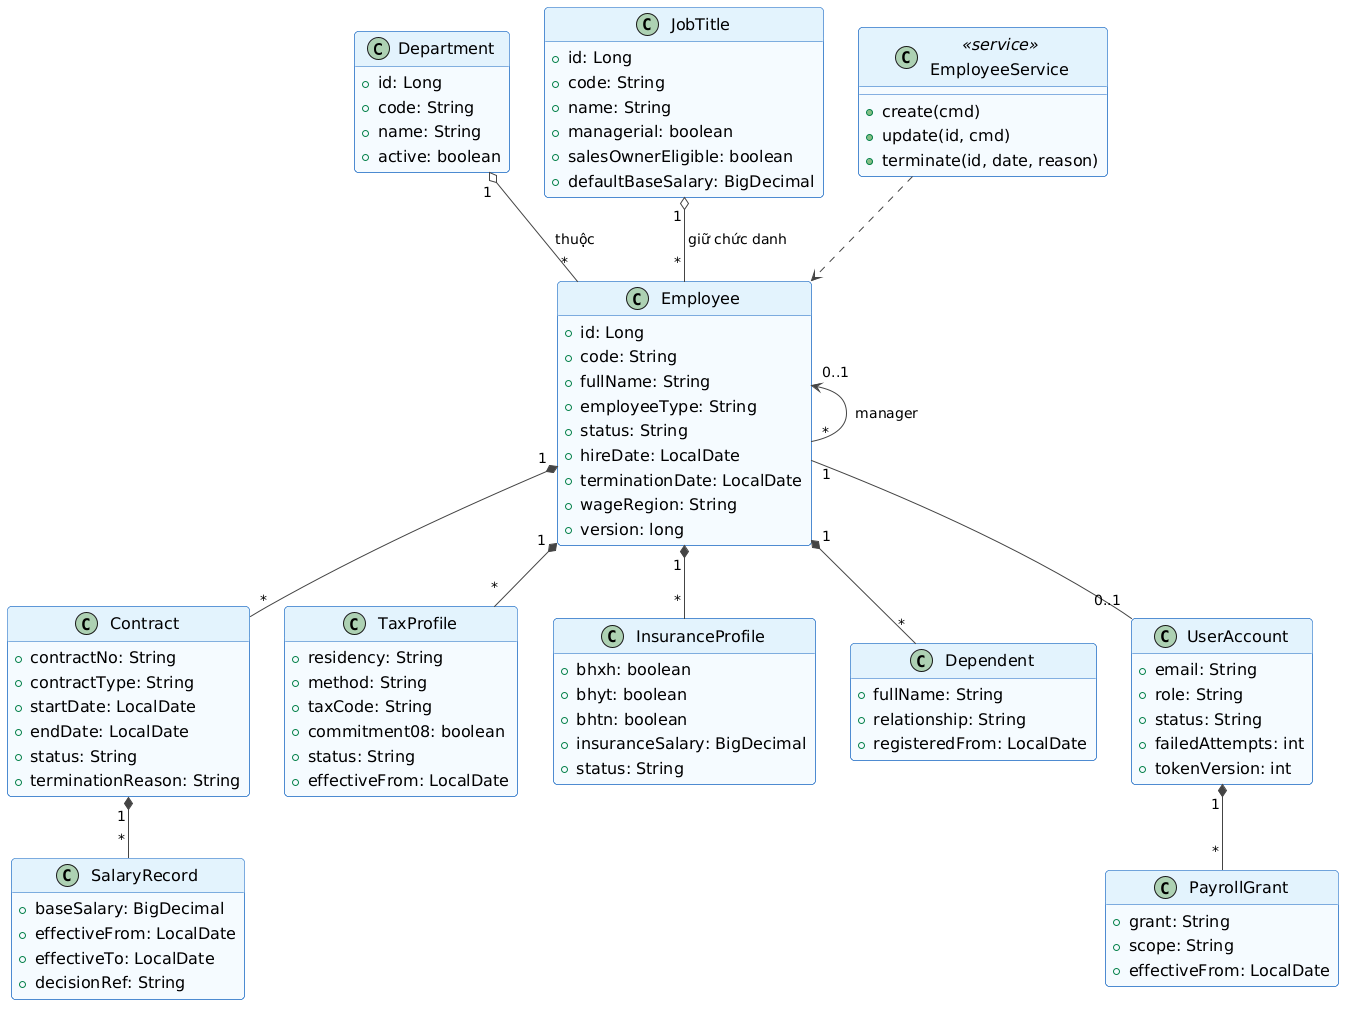

The diagram above was rendered by PlantUML. Its source (embedded in the PNG):
@startuml
' Style dùng chung cho các sơ đồ trong báo cáo (render.py nhúng vào khi vẽ)
skinparam backgroundColor #FFFFFF
skinparam shadowing false
skinparam roundCorner 8
skinparam defaultFontSize 16
skinparam ArrowColor #444444
skinparam ArrowFontSize 14
skinparam maxMessageSize 220
skinparam wrapWidth 260
skinparam padding 3
skinparam actorBorderColor #333333
skinparam actorBackgroundColor #FFFFFF
skinparam usecaseBorderColor #1565C0
skinparam usecaseBackgroundColor #E3F2FD
skinparam rectangleBorderColor #546E7A
skinparam rectangleBackgroundColor #FAFAFA
skinparam packageBorderColor #546E7A
skinparam packageBackgroundColor #FAFAFA
skinparam classBorderColor #1565C0
skinparam classBackgroundColor #F5FAFF
skinparam classHeaderBackgroundColor #E3F2FD
skinparam participantBorderColor #1565C0
skinparam participantBackgroundColor #E3F2FD
skinparam sequenceLifeLineBorderColor #888888
skinparam sequenceGroupBorderColor #888888
skinparam stateBorderColor #1565C0
skinparam stateBackgroundColor #E3F2FD
skinparam activityBorderColor #1565C0
skinparam activityBackgroundColor #E3F2FD
skinparam noteBorderColor #F9A825
skinparam noteBackgroundColor #FFF8E1

hide empty methods
class Department {
  +id: Long
  +code: String
  +name: String
  +active: boolean
}
class JobTitle {
  +id: Long
  +code: String
  +name: String
  +managerial: boolean
  +salesOwnerEligible: boolean
  +defaultBaseSalary: BigDecimal
}
class Employee {
  +id: Long
  +code: String
  +fullName: String
  +employeeType: String
  +status: String
  +hireDate: LocalDate
  +terminationDate: LocalDate
  +wageRegion: String
  +version: long
}
class Contract {
  +contractNo: String
  +contractType: String
  +startDate: LocalDate
  +endDate: LocalDate
  +status: String
  +terminationReason: String
}
class SalaryRecord {
  +baseSalary: BigDecimal
  +effectiveFrom: LocalDate
  +effectiveTo: LocalDate
  +decisionRef: String
}
class TaxProfile {
  +residency: String
  +method: String
  +taxCode: String
  +commitment08: boolean
  +status: String
  +effectiveFrom: LocalDate
}
class InsuranceProfile {
  +bhxh: boolean
  +bhyt: boolean
  +bhtn: boolean
  +insuranceSalary: BigDecimal
  +status: String
}
class Dependent {
  +fullName: String
  +relationship: String
  +registeredFrom: LocalDate
}
class UserAccount {
  +email: String
  +role: String
  +status: String
  +failedAttempts: int
  +tokenVersion: int
}
class PayrollGrant {
  +grant: String
  +scope: String
  +effectiveFrom: LocalDate
}
class EmployeeService <<service>> {
  +create(cmd)
  +update(id, cmd)
  +terminate(id, date, reason)
}
Department "1" o-- "*" Employee : thuộc
JobTitle "1" o-- "*" Employee : giữ chức danh
Employee "0..1" <-- "*" Employee : manager
Employee "1" *-- "*" Contract
Contract "1" *-- "*" SalaryRecord
Employee "1" *-- "*" TaxProfile
Employee "1" *-- "*" InsuranceProfile
Employee "1" *-- "*" Dependent
Employee "1" -- "0..1" UserAccount
UserAccount "1" *-- "*" PayrollGrant
EmployeeService ..> Employee
@enduml